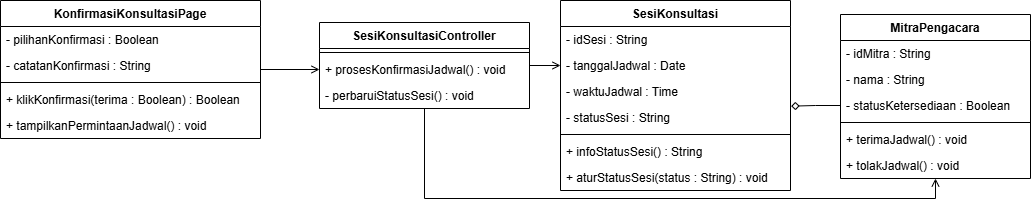

The diagram above was exported from draw.io. Its source (the exported page's mxGraphModel, read from the mxfile embedded in the PNG):
<mxGraphModel dx="610" dy="468" grid="1" gridSize="10" guides="1" tooltips="1" connect="1" arrows="1" fold="1" page="1" pageScale="1" pageWidth="850" pageHeight="1100" math="0" shadow="0">
  <root>
    <mxCell id="0" />
    <mxCell id="1" parent="0" />
    <mxCell id="wAS8_TNrPsft0h6JNL8Q-26" edge="1" parent="1" source="wAS8_TNrPsft0h6JNL8Q-1" style="edgeStyle=orthogonalEdgeStyle;rounded=0;orthogonalLoop=1;jettySize=auto;html=1;defaultLabelBackgroundColor=gap;endArrow=open;endFill=0;" target="wAS8_TNrPsft0h6JNL8Q-9">
      <mxGeometry relative="1" as="geometry" />
    </mxCell>
    <mxCell id="wAS8_TNrPsft0h6JNL8Q-1" parent="1" style="swimlane;fontStyle=1;childLayout=stackLayout;horizontal=1;startSize=26;horizontalStack=0;resizeParent=1;resizeParentMax=0;resizeLast=0;collapsible=1;marginBottom=0;" value="KonfirmasiKonsultasiPage" vertex="1">
      <mxGeometry height="138" width="260" x="20" y="30" as="geometry" />
    </mxCell>
    <mxCell id="wAS8_TNrPsft0h6JNL8Q-2" parent="wAS8_TNrPsft0h6JNL8Q-1" style="text;strokeColor=none;fillColor=none;align=left;verticalAlign=top;spacingLeft=4;spacingRight=4;overflow=hidden;rotatable=0;points=[[0,0.5],[1,0.5]];portConstraint=eastwest;" value="- pilihanKonfirmasi : Boolean" vertex="1">
      <mxGeometry height="26" width="260" y="26" as="geometry" />
    </mxCell>
    <mxCell id="wAS8_TNrPsft0h6JNL8Q-3" parent="wAS8_TNrPsft0h6JNL8Q-1" style="text;strokeColor=none;fillColor=none;align=left;verticalAlign=top;spacingLeft=4;spacingRight=4;overflow=hidden;rotatable=0;points=[[0,0.5],[1,0.5]];portConstraint=eastwest;" value="- catatanKonfirmasi : String" vertex="1">
      <mxGeometry height="26" width="260" y="52" as="geometry" />
    </mxCell>
    <mxCell id="wAS8_TNrPsft0h6JNL8Q-4" parent="wAS8_TNrPsft0h6JNL8Q-1" style="line;strokeWidth=1;fillColor=none;align=left;verticalAlign=middle;spacingTop=-1;spacingLeft=3;spacingRight=3;rotatable=0;labelPosition=right;points=[];portConstraint=eastwest;" value="" vertex="1">
      <mxGeometry height="8" width="260" y="78" as="geometry" />
    </mxCell>
    <mxCell id="wAS8_TNrPsft0h6JNL8Q-5" parent="wAS8_TNrPsft0h6JNL8Q-1" style="text;strokeColor=none;fillColor=none;align=left;verticalAlign=top;spacingLeft=4;spacingRight=4;overflow=hidden;rotatable=0;points=[[0,0.5],[1,0.5]];portConstraint=eastwest;" value="+ klikKonfirmasi(terima : Boolean) : Boolean" vertex="1">
      <mxGeometry height="26" width="260" y="86" as="geometry" />
    </mxCell>
    <mxCell id="wAS8_TNrPsft0h6JNL8Q-6" parent="wAS8_TNrPsft0h6JNL8Q-1" style="text;strokeColor=none;fillColor=none;align=left;verticalAlign=top;spacingLeft=4;spacingRight=4;overflow=hidden;rotatable=0;points=[[0,0.5],[1,0.5]];portConstraint=eastwest;" value="+ tampilkanPermintaanJadwal() : void" vertex="1">
      <mxGeometry height="26" width="260" y="112" as="geometry" />
    </mxCell>
    <mxCell id="wAS8_TNrPsft0h6JNL8Q-27" edge="1" parent="1" source="wAS8_TNrPsft0h6JNL8Q-7" style="edgeStyle=orthogonalEdgeStyle;rounded=0;orthogonalLoop=1;jettySize=auto;html=1;entryX=0;entryY=0.5;entryDx=0;entryDy=0;defaultLabelBackgroundColor=gap;endArrow=open;endFill=0;" target="wAS8_TNrPsft0h6JNL8Q-13">
      <mxGeometry relative="1" as="geometry" />
    </mxCell>
    <mxCell id="wAS8_TNrPsft0h6JNL8Q-29" edge="1" parent="1" source="wAS8_TNrPsft0h6JNL8Q-7" style="edgeStyle=orthogonalEdgeStyle;rounded=0;orthogonalLoop=1;jettySize=auto;html=1;entryX=0.5;entryY=1;entryDx=0;entryDy=0;defaultLabelBackgroundColor=gap;exitX=0.5;exitY=1;exitDx=0;exitDy=0;endArrow=open;endFill=0;" target="wAS8_TNrPsft0h6JNL8Q-19">
      <mxGeometry relative="1" as="geometry" />
    </mxCell>
    <mxCell id="wAS8_TNrPsft0h6JNL8Q-7" parent="1" style="swimlane;fontStyle=1;childLayout=stackLayout;horizontal=1;startSize=26;horizontalStack=0;resizeParent=1;resizeParentMax=0;resizeLast=0;collapsible=1;marginBottom=0;" value="SesiKonsultasiController" vertex="1">
      <mxGeometry height="86" width="210" x="339" y="52" as="geometry" />
    </mxCell>
    <mxCell id="wAS8_TNrPsft0h6JNL8Q-8" parent="wAS8_TNrPsft0h6JNL8Q-7" style="line;strokeWidth=1;fillColor=none;align=left;verticalAlign=middle;spacingTop=-1;spacingLeft=3;spacingRight=3;rotatable=0;labelPosition=right;points=[];portConstraint=eastwest;" value="" vertex="1">
      <mxGeometry height="8" width="210" y="26" as="geometry" />
    </mxCell>
    <mxCell id="wAS8_TNrPsft0h6JNL8Q-9" parent="wAS8_TNrPsft0h6JNL8Q-7" style="text;strokeColor=none;fillColor=none;align=left;verticalAlign=top;spacingLeft=4;spacingRight=4;overflow=hidden;rotatable=0;points=[[0,0.5],[1,0.5]];portConstraint=eastwest;" value="+ prosesKonfirmasiJadwal() : void" vertex="1">
      <mxGeometry height="26" width="210" y="34" as="geometry" />
    </mxCell>
    <mxCell id="wAS8_TNrPsft0h6JNL8Q-10" parent="wAS8_TNrPsft0h6JNL8Q-7" style="text;strokeColor=none;fillColor=none;align=left;verticalAlign=top;spacingLeft=4;spacingRight=4;overflow=hidden;rotatable=0;points=[[0,0.5],[1,0.5]];portConstraint=eastwest;" value="- perbaruiStatusSesi() : void" vertex="1">
      <mxGeometry height="26" width="210" y="60" as="geometry" />
    </mxCell>
    <mxCell id="wAS8_TNrPsft0h6JNL8Q-11" parent="1" style="swimlane;fontStyle=1;childLayout=stackLayout;horizontal=1;startSize=26;horizontalStack=0;resizeParent=1;resizeParentMax=0;resizeLast=0;collapsible=1;marginBottom=0;" value="SesiKonsultasi" vertex="1">
      <mxGeometry height="190" width="230" x="580" y="30" as="geometry" />
    </mxCell>
    <mxCell id="wAS8_TNrPsft0h6JNL8Q-12" parent="wAS8_TNrPsft0h6JNL8Q-11" style="text;strokeColor=none;fillColor=none;align=left;verticalAlign=top;spacingLeft=4;spacingRight=4;overflow=hidden;rotatable=0;points=[[0,0.5],[1,0.5]];portConstraint=eastwest;" value="- idSesi : String" vertex="1">
      <mxGeometry height="26" width="230" y="26" as="geometry" />
    </mxCell>
    <mxCell id="wAS8_TNrPsft0h6JNL8Q-13" parent="wAS8_TNrPsft0h6JNL8Q-11" style="text;strokeColor=none;fillColor=none;align=left;verticalAlign=top;spacingLeft=4;spacingRight=4;overflow=hidden;rotatable=0;points=[[0,0.5],[1,0.5]];portConstraint=eastwest;" value="- tanggalJadwal : Date" vertex="1">
      <mxGeometry height="26" width="230" y="52" as="geometry" />
    </mxCell>
    <mxCell id="wAS8_TNrPsft0h6JNL8Q-14" parent="wAS8_TNrPsft0h6JNL8Q-11" style="text;strokeColor=none;fillColor=none;align=left;verticalAlign=top;spacingLeft=4;spacingRight=4;overflow=hidden;rotatable=0;points=[[0,0.5],[1,0.5]];portConstraint=eastwest;" value="- waktuJadwal : Time" vertex="1">
      <mxGeometry height="26" width="230" y="78" as="geometry" />
    </mxCell>
    <mxCell id="wAS8_TNrPsft0h6JNL8Q-15" parent="wAS8_TNrPsft0h6JNL8Q-11" style="text;strokeColor=none;fillColor=none;align=left;verticalAlign=top;spacingLeft=4;spacingRight=4;overflow=hidden;rotatable=0;points=[[0,0.5],[1,0.5]];portConstraint=eastwest;" value="- statusSesi : String" vertex="1">
      <mxGeometry height="26" width="230" y="104" as="geometry" />
    </mxCell>
    <mxCell id="wAS8_TNrPsft0h6JNL8Q-16" parent="wAS8_TNrPsft0h6JNL8Q-11" style="line;strokeWidth=1;fillColor=none;align=left;verticalAlign=middle;spacingTop=-1;spacingLeft=3;spacingRight=3;rotatable=0;labelPosition=right;points=[];portConstraint=eastwest;" value="" vertex="1">
      <mxGeometry height="8" width="230" y="130" as="geometry" />
    </mxCell>
    <mxCell id="wAS8_TNrPsft0h6JNL8Q-17" parent="wAS8_TNrPsft0h6JNL8Q-11" style="text;strokeColor=none;fillColor=none;align=left;verticalAlign=top;spacingLeft=4;spacingRight=4;overflow=hidden;rotatable=0;points=[[0,0.5],[1,0.5]];portConstraint=eastwest;" value="+ infoStatusSesi() : String" vertex="1">
      <mxGeometry height="26" width="230" y="138" as="geometry" />
    </mxCell>
    <mxCell id="wAS8_TNrPsft0h6JNL8Q-18" parent="wAS8_TNrPsft0h6JNL8Q-11" style="text;strokeColor=none;fillColor=none;align=left;verticalAlign=top;spacingLeft=4;spacingRight=4;overflow=hidden;rotatable=0;points=[[0,0.5],[1,0.5]];portConstraint=eastwest;" value="+ aturStatusSesi(status : String) : void" vertex="1">
      <mxGeometry height="26" width="230" y="164" as="geometry" />
    </mxCell>
    <mxCell id="wAS8_TNrPsft0h6JNL8Q-19" parent="1" style="swimlane;fontStyle=1;childLayout=stackLayout;horizontal=1;startSize=26;horizontalStack=0;resizeParent=1;resizeParentMax=0;resizeLast=0;collapsible=1;marginBottom=0;" value="MitraPengacara" vertex="1">
      <mxGeometry height="164" width="190" x="860" y="44" as="geometry" />
    </mxCell>
    <mxCell id="wAS8_TNrPsft0h6JNL8Q-20" parent="wAS8_TNrPsft0h6JNL8Q-19" style="text;strokeColor=none;fillColor=none;align=left;verticalAlign=top;spacingLeft=4;spacingRight=4;overflow=hidden;rotatable=0;points=[[0,0.5],[1,0.5]];portConstraint=eastwest;" value="- idMitra : String" vertex="1">
      <mxGeometry height="26" width="190" y="26" as="geometry" />
    </mxCell>
    <mxCell id="wAS8_TNrPsft0h6JNL8Q-21" parent="wAS8_TNrPsft0h6JNL8Q-19" style="text;strokeColor=none;fillColor=none;align=left;verticalAlign=top;spacingLeft=4;spacingRight=4;overflow=hidden;rotatable=0;points=[[0,0.5],[1,0.5]];portConstraint=eastwest;" value="- nama : String" vertex="1">
      <mxGeometry height="26" width="190" y="52" as="geometry" />
    </mxCell>
    <mxCell id="wAS8_TNrPsft0h6JNL8Q-22" parent="wAS8_TNrPsft0h6JNL8Q-19" style="text;strokeColor=none;fillColor=none;align=left;verticalAlign=top;spacingLeft=4;spacingRight=4;overflow=hidden;rotatable=0;points=[[0,0.5],[1,0.5]];portConstraint=eastwest;" value="- statusKetersediaan : Boolean" vertex="1">
      <mxGeometry height="26" width="190" y="78" as="geometry" />
    </mxCell>
    <mxCell id="wAS8_TNrPsft0h6JNL8Q-23" parent="wAS8_TNrPsft0h6JNL8Q-19" style="line;strokeWidth=1;fillColor=none;align=left;verticalAlign=middle;spacingTop=-1;spacingLeft=3;spacingRight=3;rotatable=0;labelPosition=right;points=[];portConstraint=eastwest;" value="" vertex="1">
      <mxGeometry height="8" width="190" y="104" as="geometry" />
    </mxCell>
    <mxCell id="wAS8_TNrPsft0h6JNL8Q-24" parent="wAS8_TNrPsft0h6JNL8Q-19" style="text;strokeColor=none;fillColor=none;align=left;verticalAlign=top;spacingLeft=4;spacingRight=4;overflow=hidden;rotatable=0;points=[[0,0.5],[1,0.5]];portConstraint=eastwest;" value="+ terimaJadwal() : void" vertex="1">
      <mxGeometry height="26" width="190" y="112" as="geometry" />
    </mxCell>
    <mxCell id="wAS8_TNrPsft0h6JNL8Q-25" parent="wAS8_TNrPsft0h6JNL8Q-19" style="text;strokeColor=none;fillColor=none;align=left;verticalAlign=top;spacingLeft=4;spacingRight=4;overflow=hidden;rotatable=0;points=[[0,0.5],[1,0.5]];portConstraint=eastwest;" value="+ tolakJadwal() : void" vertex="1">
      <mxGeometry height="26" width="190" y="138" as="geometry" />
    </mxCell>
    <mxCell id="wAS8_TNrPsft0h6JNL8Q-28" edge="1" parent="1" source="wAS8_TNrPsft0h6JNL8Q-22" style="edgeStyle=orthogonalEdgeStyle;rounded=0;orthogonalLoop=1;jettySize=auto;html=1;entryX=1.003;entryY=0.064;entryDx=0;entryDy=0;entryPerimeter=0;defaultLabelBackgroundColor=gap;endArrow=diamond;endFill=0;" target="wAS8_TNrPsft0h6JNL8Q-15">
      <mxGeometry relative="1" as="geometry" />
    </mxCell>
  </root>
</mxGraphModel>